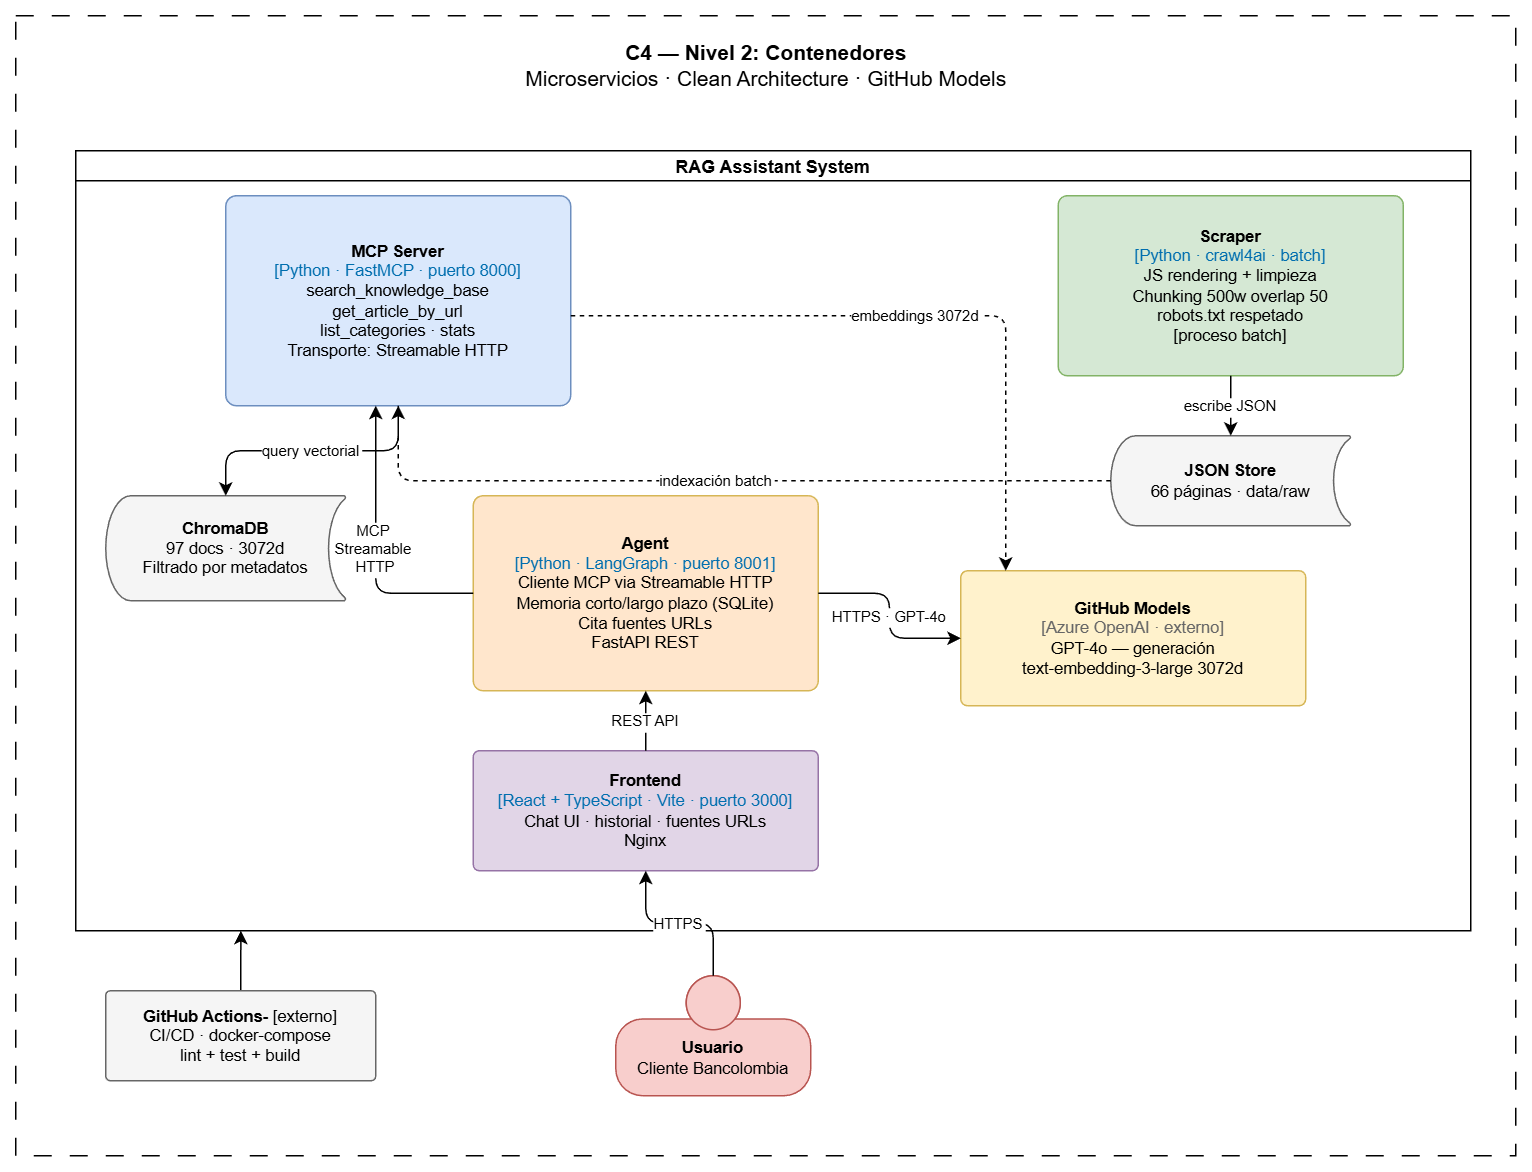

The diagram above was exported from draw.io. Its source (the exported page's mxGraphModel, read from the mxfile embedded in the PNG):
<mxGraphModel dx="1791" dy="1529" grid="1" gridSize="10" guides="1" tooltips="1" connect="1" arrows="1" fold="1" page="1" pageScale="1" pageWidth="827" pageHeight="1169" math="0" shadow="0">
  <root>
    <mxCell id="0" />
    <mxCell id="1" parent="0" />
    <mxCell id="ZVGZHU0SvZ9obZKbz-Rx-37" value="" style="rounded=0;whiteSpace=wrap;html=1;dashed=1;dashPattern=12 12;" parent="1" vertex="1">
      <mxGeometry x="-160" y="-40" width="1000" height="760" as="geometry" />
    </mxCell>
    <mxCell id="2" value="&lt;b&gt;C4 — Nivel 2: Contenedores&lt;/b&gt;&lt;br&gt;Microservicios · Clean Architecture · GitHub Models" style="text;html=1;fontSize=14;align=center;" parent="1" vertex="1">
      <mxGeometry x="90" y="-30" width="500" height="40" as="geometry" />
    </mxCell>
    <mxCell id="3" value="RAG Assistant System" style="swimlane;startSize=20;strokeDashArray=8 4;fontSize=12;fontStyle=1;" parent="1" vertex="1">
      <mxGeometry x="-120" y="50" width="930" height="520" as="geometry" />
    </mxCell>
    <mxCell id="10" value="&lt;b&gt;Scraper&lt;/b&gt;&lt;br&gt;&lt;font color='#006EAF'&gt;[Python · crawl4ai · batch]&lt;/font&gt;&lt;br&gt;JS rendering + limpieza&lt;br&gt;Chunking 500w overlap 50&lt;br&gt;robots.txt respetado&lt;br&gt;[proceso batch]" style="rounded=1;whiteSpace=wrap;html=1;fillColor=#d5e8d4;strokeColor=#82b366;fontSize=11;arcSize=5;" parent="3" vertex="1">
      <mxGeometry x="655" y="30" width="230" height="120" as="geometry" />
    </mxCell>
    <mxCell id="11" value="&lt;b&gt;MCP Server&lt;/b&gt;&lt;br&gt;&lt;font color='#006EAF'&gt;[Python · FastMCP · puerto 8000]&lt;/font&gt;&lt;br&gt;search_knowledge_base&lt;br&gt;get_article_by_url&lt;br&gt;list_categories · stats&lt;br&gt;Transporte: Streamable HTTP" style="rounded=1;whiteSpace=wrap;html=1;fillColor=#dae8fc;strokeColor=#6c8ebf;fontSize=11;arcSize=5;" parent="3" vertex="1">
      <mxGeometry x="100" y="30" width="230" height="140" as="geometry" />
    </mxCell>
    <mxCell id="12" value="&lt;b&gt;Agent&lt;/b&gt;&lt;br&gt;&lt;font color='#006EAF'&gt;[Python · LangGraph · puerto 8001]&lt;/font&gt;&lt;br&gt;Cliente MCP via Streamable HTTP&lt;br&gt;Memoria corto/largo plazo (SQLite)&lt;br&gt;Cita fuentes URLs&lt;br&gt;FastAPI REST" style="rounded=1;whiteSpace=wrap;html=1;fillColor=#ffe6cc;strokeColor=#d6b656;fontSize=11;arcSize=5;" parent="3" vertex="1">
      <mxGeometry x="265" y="230" width="230" height="130" as="geometry" />
    </mxCell>
    <mxCell id="13" value="&lt;b&gt;Frontend&lt;/b&gt;&lt;br&gt;&lt;font color='#006EAF'&gt;[React + TypeScript · Vite · puerto 3000]&lt;/font&gt;&lt;br&gt;Chat UI · historial · fuentes URLs&lt;br&gt;Nginx" style="rounded=1;whiteSpace=wrap;html=1;fillColor=#e1d5e7;strokeColor=#9673a6;fontSize=11;arcSize=5;" parent="3" vertex="1">
      <mxGeometry x="265" y="400" width="230" height="80" as="geometry" />
    </mxCell>
    <mxCell id="14" value="&lt;b&gt;ChromaDB&lt;/b&gt;&lt;br&gt;97 docs · 3072d&lt;br&gt;Filtrado por metadatos" style="shape=mxgraph.flowchart.stored_data;whiteSpace=wrap;html=1;fillColor=#f5f5f5;strokeColor=#666666;fontSize=11;" parent="3" vertex="1">
      <mxGeometry x="20" y="230" width="160" height="70" as="geometry" />
    </mxCell>
    <mxCell id="15" value="&lt;b&gt;JSON Store&lt;/b&gt;&lt;br&gt;66 páginas · data/raw" style="shape=mxgraph.flowchart.stored_data;whiteSpace=wrap;html=1;fillColor=#f5f5f5;strokeColor=#666666;fontSize=11;" parent="3" vertex="1">
      <mxGeometry x="690" y="190" width="160" height="60" as="geometry" />
    </mxCell>
    <mxCell id="16" value="&lt;b&gt;GitHub Models&lt;/b&gt;&lt;br&gt;&lt;font color='#666'&gt;[Azure OpenAI · externo]&lt;/font&gt;&lt;br&gt;GPT-4o — generación&lt;br&gt;text-embedding-3-large 3072d" style="rounded=1;whiteSpace=wrap;html=1;fillColor=#fff2cc;strokeColor=#d6b656;fontSize=11;arcSize=5;" parent="3" vertex="1">
      <mxGeometry x="590" y="280" width="230" height="90" as="geometry" />
    </mxCell>
    <mxCell id="31" value="REST API" style="edgeStyle=orthogonalEdgeStyle;fontSize=10;" parent="3" source="13" target="12" edge="1">
      <mxGeometry relative="1" as="geometry" />
    </mxCell>
    <mxCell id="32" value="MCP &#10;Streamable &#10;HTTP" style="edgeStyle=orthogonalEdgeStyle;fontSize=10;" parent="3" source="12" target="11" edge="1">
      <mxGeometry relative="1" as="geometry">
        <Array as="points">
          <mxPoint x="200" y="295" />
        </Array>
      </mxGeometry>
    </mxCell>
    <mxCell id="33" value="HTTPS · GPT-4o" style="edgeStyle=orthogonalEdgeStyle;fontSize=10;" parent="3" source="12" target="16" edge="1">
      <mxGeometry relative="1" as="geometry" />
    </mxCell>
    <mxCell id="34" value="query vectorial" style="edgeStyle=orthogonalEdgeStyle;fontSize=10;" parent="3" source="11" target="14" edge="1">
      <mxGeometry relative="1" as="geometry" />
    </mxCell>
    <mxCell id="35" value="escribe JSON" style="edgeStyle=orthogonalEdgeStyle;fontSize=10;" parent="3" source="10" target="15" edge="1">
      <mxGeometry relative="1" as="geometry" />
    </mxCell>
    <mxCell id="36" value="indexación batch" style="edgeStyle=orthogonalEdgeStyle;fontSize=10;dashed=1;" parent="3" source="15" target="11" edge="1">
      <mxGeometry relative="1" as="geometry" />
    </mxCell>
    <mxCell id="37" value="embeddings 3072d" style="edgeStyle=orthogonalEdgeStyle;fontSize=10;dashed=1;" parent="3" source="11" target="16" edge="1">
      <mxGeometry relative="1" as="geometry">
        <Array as="points">
          <mxPoint x="620" y="110" />
        </Array>
      </mxGeometry>
    </mxCell>
    <mxCell id="18" value="&lt;b&gt;Usuario&lt;/b&gt;&lt;br&gt;Cliente Bancolombia" style="shape=mxgraph.c4.person2;whiteSpace=wrap;html=1;fillColor=#f8cecc;strokeColor=#b85450;fontSize=11;" parent="1" vertex="1">
      <mxGeometry x="240" y="600" width="130" height="80" as="geometry" />
    </mxCell>
    <mxCell id="30" value="HTTPS" style="edgeStyle=orthogonalEdgeStyle;fontSize=10;" parent="1" source="18" target="13" edge="1">
      <mxGeometry relative="1" as="geometry" />
    </mxCell>
    <mxCell id="ZVGZHU0SvZ9obZKbz-Rx-39" style="edgeStyle=orthogonalEdgeStyle;rounded=0;orthogonalLoop=1;jettySize=auto;html=1;exitX=0.5;exitY=0;exitDx=0;exitDy=0;" parent="1" source="17" edge="1">
      <mxGeometry relative="1" as="geometry">
        <mxPoint x="-9.888888888888914" y="570" as="targetPoint" />
      </mxGeometry>
    </mxCell>
    <mxCell id="17" value="&lt;b&gt;GitHub Actions-&amp;nbsp;&lt;/b&gt;&lt;font&gt;[externo]&lt;/font&gt;&lt;br&gt;CI/CD · docker-compose&lt;br&gt;lint + test + build" style="rounded=1;whiteSpace=wrap;html=1;fillColor=#f5f5f5;strokeColor=#666666;fontSize=11;arcSize=5;" parent="1" vertex="1">
      <mxGeometry x="-100" y="610" width="180" height="60" as="geometry" />
    </mxCell>
  </root>
</mxGraphModel>